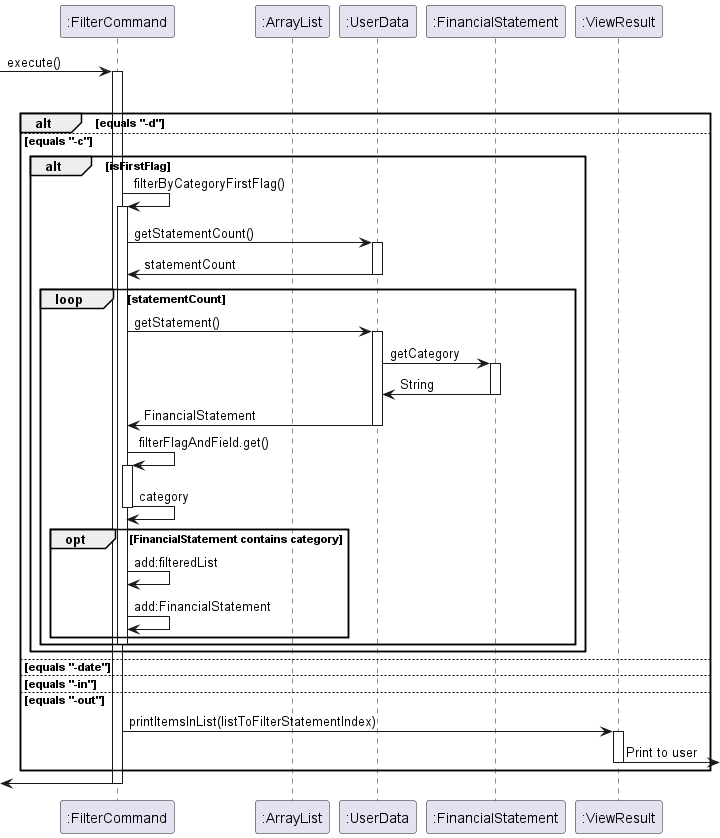

The diagram above was rendered by PlantUML. Its source (embedded in the PNG):
@startuml
participant ":FilterCommand" as FilterCommand
participant ":ArrayList" as ArrayList
participant ":UserData" as UserData
participant ":FinancialStatement" as FinancialStatement

participant ":ViewResult" as ViewResult


[-> FilterCommand : execute()
activate FilterCommand

'FilterCommand -> ArrayList : ArrayList()
'ArrayList --> FilterCommand : :filteredList
'FilterCommand -> ArrayList : ArrayList()
'ArrayList --> FilterCommand : :statementIndex
'FilterCommand -> ArrayList : ArrayList()
'ArrayList --> FilterCommand : :listToFilter
'FilterCommand -> ArrayList : ArrayList()
'ArrayList --> FilterCommand : :listToFilterStatementIndex

loop filterFlagAndField.size()
    alt equals "-d"
'        FilterCommand -> FilterCommand : filterByDescriptionFirstFlag()
'        activate FilterCommand
'        FilterCommand -> UserData :getStatementCount()
'        activate UserData
'        UserData -> FilterCommand :statementCount
'        deactivate UserData
'
'        loop statementCount
'            FilterCommand -> UserData : getStatement()
'            activate UserData
'            UserData -> FinancialStatement : getDescription
'            activate FinancialStatement
'            FinancialStatement -> UserData : String
'            deactivate FinancialStatement
'            UserData -> FilterCommand : FinancialStatement
'            deactivate UserData
'
'            FilterCommand -> FilterCommand : filterFlagAndField.get()
'            activate FilterCommand
'            FilterCommand -> FilterCommand : description
'            deactivate FilterCommand
'
'            opt FinancialStatement contains description
'                FilterCommand -> FilterCommand : add:filteredList
'                FilterCommand -> FilterCommand : add:FinancialStatement
'            end
'            deactivate FilterCommand
'        end
    else equals "-c"
        alt isFirstFlag
            FilterCommand -> FilterCommand : filterByCategoryFirstFlag()
            activate FilterCommand
            FilterCommand -> UserData :getStatementCount()
            activate UserData
            UserData -> FilterCommand :statementCount
            deactivate UserData

            loop statementCount
                FilterCommand -> UserData : getStatement()
                activate UserData
                UserData -> FinancialStatement : getCategory
                activate FinancialStatement
                FinancialStatement -> UserData : String
                deactivate FinancialStatement
                UserData -> FilterCommand : FinancialStatement
                deactivate UserData

                FilterCommand -> FilterCommand : filterFlagAndField.get()
                activate FilterCommand
                FilterCommand -> FilterCommand : category
                deactivate FilterCommand

                opt FinancialStatement contains category
                    FilterCommand -> FilterCommand : add:filteredList
                    FilterCommand -> FilterCommand : add:FinancialStatement
                end
                deactivate FilterCommand
        end
'        else
'            FilterCommand -> FilterCommand : filterByCategory()
'            activate FilterCommand
'            FilterCommand -> UserData :getStatementCount()
'            activate UserData
'            UserData -> FilterCommand :statementCount
'            deactivate UserData
'
'            loop statementCount
'                FilterCommand -> UserData : getStatement()
'                activate UserData
'                UserData -> FinancialStatement : getCategory
'                activate FinancialStatement
'                FinancialStatement -> UserData : category
'                deactivate FinancialStatement
'                UserData -> FilterCommand : FinancialStatement
'                deactivate UserData
'
'                FilterCommand -> FilterCommand : filterFlagAndField.get()
'                activate FilterCommand
'                FilterCommand -> FilterCommand : category
'                deactivate FilterCommand
'
'                opt FinancialStatement contains description
'                    FilterCommand -> FilterCommand : add:filteredList
'                    FilterCommand -> FilterCommand : add:FinancialStatement
'                end
'                deactivate FilterCommand
'        end
    end
    else equals "-date"

    else equals "-in"

    else equals "-out"

FilterCommand -> ViewResult : printItemsInList(listToFilterStatementIndex)
activate ViewResult
ViewResult -> :Print to user
deactivate ViewResult
end
<- FilterCommand
deactivate FilterCommand

@enduml